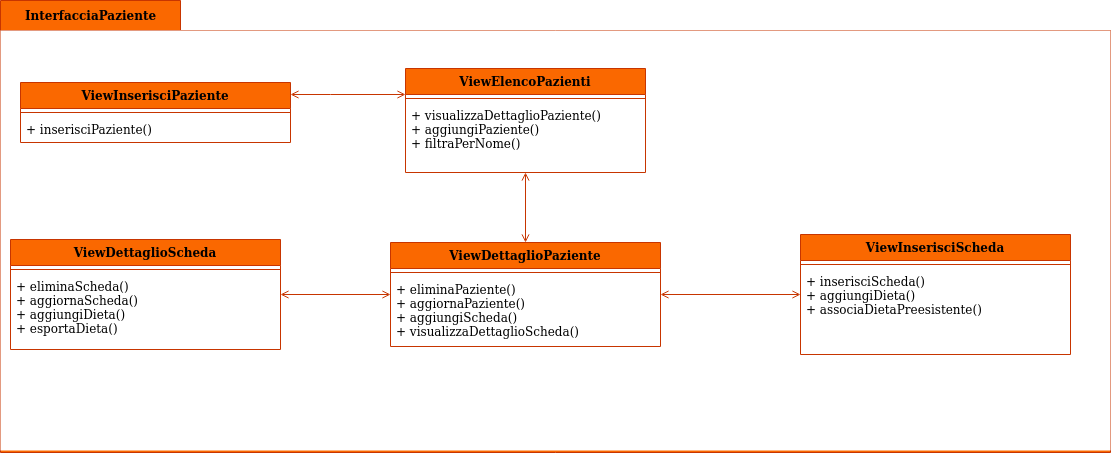

The diagram above was exported from draw.io. Its source (the exported page's mxGraphModel, read from the mxfile embedded in the PNG):
<mxGraphModel dx="758" dy="-306" grid="1" gridSize="10" guides="1" tooltips="1" connect="1" arrows="1" fold="1" page="1" pageScale="1" pageWidth="827" pageHeight="1169" math="0" shadow="0">
  <root>
    <mxCell id="WIyWlLk6GJQsqaUBKTNV-0" />
    <mxCell id="WIyWlLk6GJQsqaUBKTNV-1" parent="WIyWlLk6GJQsqaUBKTNV-0" />
    <mxCell id="NpTC5vzpjYLkXYl9jpDd-1733" value="InterfacciaPaziente" style="shape=folder;fontStyle=1;tabWidth=180;tabHeight=30;tabPosition=left;html=1;boundedLbl=1;labelInHeader=1;container=1;collapsible=0;strokeColor=#C73500;fillColor=#FA6800;gradientColor=none;" vertex="1" parent="WIyWlLk6GJQsqaUBKTNV-1">
      <mxGeometry x="1320" y="2078" width="1110" height="452" as="geometry" />
    </mxCell>
    <mxCell id="NpTC5vzpjYLkXYl9jpDd-1734" value="" style="html=1;strokeColor=none;resizeWidth=1;resizeHeight=1;fillColor=default;part=1;connectable=0;allowArrows=0;deletable=0;" vertex="1" parent="NpTC5vzpjYLkXYl9jpDd-1733">
      <mxGeometry width="1110" height="420" relative="1" as="geometry">
        <mxPoint y="30" as="offset" />
      </mxGeometry>
    </mxCell>
    <mxCell id="NpTC5vzpjYLkXYl9jpDd-1681" value="ViewElencoPazienti" style="swimlane;fontStyle=1;align=center;verticalAlign=top;childLayout=stackLayout;horizontal=1;startSize=26;horizontalStack=0;resizeParent=1;resizeParentMax=0;resizeLast=0;collapsible=1;marginBottom=0;fillColor=#fa6800;fontColor=#000000;strokeColor=#C73500;" vertex="1" parent="WIyWlLk6GJQsqaUBKTNV-1">
      <mxGeometry x="1725" y="2146" width="240" height="104" as="geometry" />
    </mxCell>
    <mxCell id="NpTC5vzpjYLkXYl9jpDd-1682" value="" style="line;strokeWidth=1;fillColor=#fa6800;align=left;verticalAlign=middle;spacingTop=-1;spacingLeft=3;spacingRight=3;rotatable=0;labelPosition=right;points=[];portConstraint=eastwest;fontColor=#000000;strokeColor=#C73500;" vertex="1" parent="NpTC5vzpjYLkXYl9jpDd-1681">
      <mxGeometry y="26" width="240" height="8" as="geometry" />
    </mxCell>
    <mxCell id="NpTC5vzpjYLkXYl9jpDd-1683" value="+ visualizzaDettaglioPaziente()&#10;+ aggiungiPaziente()&#10;+ filtraPerNome()" style="text;strokeColor=none;fillColor=none;align=left;verticalAlign=top;spacingLeft=4;spacingRight=4;overflow=hidden;rotatable=0;points=[[0,0.5],[1,0.5]];portConstraint=eastwest;" vertex="1" parent="NpTC5vzpjYLkXYl9jpDd-1681">
      <mxGeometry y="34" width="240" height="70" as="geometry" />
    </mxCell>
    <mxCell id="NpTC5vzpjYLkXYl9jpDd-1684" style="edgeStyle=orthogonalEdgeStyle;rounded=0;orthogonalLoop=1;jettySize=auto;html=1;startArrow=open;startFill=0;endArrow=open;endFill=0;fillColor=#fa6800;strokeColor=#C73500;" edge="1" parent="WIyWlLk6GJQsqaUBKTNV-1" source="NpTC5vzpjYLkXYl9jpDd-1685" target="NpTC5vzpjYLkXYl9jpDd-1681">
      <mxGeometry relative="1" as="geometry" />
    </mxCell>
    <mxCell id="NpTC5vzpjYLkXYl9jpDd-1685" value="ViewDettaglioPaziente" style="swimlane;fontStyle=1;align=center;verticalAlign=top;childLayout=stackLayout;horizontal=1;startSize=26;horizontalStack=0;resizeParent=1;resizeParentMax=0;resizeLast=0;collapsible=1;marginBottom=0;fillColor=#fa6800;fontColor=#000000;strokeColor=#C73500;" vertex="1" parent="WIyWlLk6GJQsqaUBKTNV-1">
      <mxGeometry x="1710" y="2320" width="270" height="104" as="geometry" />
    </mxCell>
    <mxCell id="NpTC5vzpjYLkXYl9jpDd-1686" value="" style="line;strokeWidth=1;fillColor=#fa6800;align=left;verticalAlign=middle;spacingTop=-1;spacingLeft=3;spacingRight=3;rotatable=0;labelPosition=right;points=[];portConstraint=eastwest;fontColor=#000000;strokeColor=#C73500;" vertex="1" parent="NpTC5vzpjYLkXYl9jpDd-1685">
      <mxGeometry y="26" width="270" height="8" as="geometry" />
    </mxCell>
    <mxCell id="NpTC5vzpjYLkXYl9jpDd-1687" value="+ eliminaPaziente()&#10;+ aggiornaPaziente()&#10;+ aggiungiScheda()&#10;+ visualizzaDettaglioScheda()" style="text;strokeColor=none;fillColor=none;align=left;verticalAlign=top;spacingLeft=4;spacingRight=4;overflow=hidden;rotatable=0;points=[[0,0.5],[1,0.5]];portConstraint=eastwest;" vertex="1" parent="NpTC5vzpjYLkXYl9jpDd-1685">
      <mxGeometry y="34" width="270" height="70" as="geometry" />
    </mxCell>
    <mxCell id="NpTC5vzpjYLkXYl9jpDd-1688" style="edgeStyle=orthogonalEdgeStyle;rounded=0;orthogonalLoop=1;jettySize=auto;html=1;entryX=0;entryY=0.25;entryDx=0;entryDy=0;startArrow=open;startFill=0;endArrow=open;endFill=0;fillColor=#fa6800;strokeColor=#C73500;" edge="1" parent="WIyWlLk6GJQsqaUBKTNV-1" source="NpTC5vzpjYLkXYl9jpDd-1690" target="NpTC5vzpjYLkXYl9jpDd-1681">
      <mxGeometry relative="1" as="geometry">
        <mxPoint x="1725" y="2189" as="targetPoint" />
        <Array as="points">
          <mxPoint x="1650" y="2172" />
          <mxPoint x="1650" y="2172" />
        </Array>
      </mxGeometry>
    </mxCell>
    <mxCell id="NpTC5vzpjYLkXYl9jpDd-1690" value="ViewInserisciPaziente" style="swimlane;fontStyle=1;align=center;verticalAlign=top;childLayout=stackLayout;horizontal=1;startSize=26;horizontalStack=0;resizeParent=1;resizeParentMax=0;resizeLast=0;collapsible=1;marginBottom=0;fillColor=#fa6800;fontColor=#000000;strokeColor=#C73500;" vertex="1" parent="WIyWlLk6GJQsqaUBKTNV-1">
      <mxGeometry x="1340" y="2160" width="270" height="60" as="geometry" />
    </mxCell>
    <mxCell id="NpTC5vzpjYLkXYl9jpDd-1691" value="" style="line;strokeWidth=1;fillColor=#fa6800;align=left;verticalAlign=middle;spacingTop=-1;spacingLeft=3;spacingRight=3;rotatable=0;labelPosition=right;points=[];portConstraint=eastwest;fontColor=#000000;strokeColor=#C73500;" vertex="1" parent="NpTC5vzpjYLkXYl9jpDd-1690">
      <mxGeometry y="26" width="270" height="8" as="geometry" />
    </mxCell>
    <mxCell id="NpTC5vzpjYLkXYl9jpDd-1692" value="+ inserisciPaziente()" style="text;strokeColor=none;fillColor=none;align=left;verticalAlign=top;spacingLeft=4;spacingRight=4;overflow=hidden;rotatable=0;points=[[0,0.5],[1,0.5]];portConstraint=eastwest;" vertex="1" parent="NpTC5vzpjYLkXYl9jpDd-1690">
      <mxGeometry y="34" width="270" height="26" as="geometry" />
    </mxCell>
    <mxCell id="NpTC5vzpjYLkXYl9jpDd-1693" value="" style="edgeStyle=orthogonalEdgeStyle;rounded=0;orthogonalLoop=1;jettySize=auto;html=1;startArrow=open;startFill=0;endArrow=open;endFill=0;fillColor=#fa6800;strokeColor=#C73500;" edge="1" parent="WIyWlLk6GJQsqaUBKTNV-1" source="NpTC5vzpjYLkXYl9jpDd-1695" target="NpTC5vzpjYLkXYl9jpDd-1685">
      <mxGeometry relative="1" as="geometry" />
    </mxCell>
    <mxCell id="NpTC5vzpjYLkXYl9jpDd-1695" value="ViewDettaglioScheda" style="swimlane;fontStyle=1;align=center;verticalAlign=top;childLayout=stackLayout;horizontal=1;startSize=26;horizontalStack=0;resizeParent=1;resizeParentMax=0;resizeLast=0;collapsible=1;marginBottom=0;fillColor=#fa6800;fontColor=#000000;strokeColor=#C73500;" vertex="1" parent="WIyWlLk6GJQsqaUBKTNV-1">
      <mxGeometry x="1330" y="2317" width="270" height="110" as="geometry" />
    </mxCell>
    <mxCell id="NpTC5vzpjYLkXYl9jpDd-1696" value="" style="line;strokeWidth=1;fillColor=#fa6800;align=left;verticalAlign=middle;spacingTop=-1;spacingLeft=3;spacingRight=3;rotatable=0;labelPosition=right;points=[];portConstraint=eastwest;fontColor=#000000;strokeColor=#C73500;" vertex="1" parent="NpTC5vzpjYLkXYl9jpDd-1695">
      <mxGeometry y="26" width="270" height="8" as="geometry" />
    </mxCell>
    <mxCell id="NpTC5vzpjYLkXYl9jpDd-1697" value="+ eliminaScheda()&#10;+ aggiornaScheda()&#10;+ aggiungiDieta()&#10;+ esportaDieta()" style="text;strokeColor=none;fillColor=none;align=left;verticalAlign=top;spacingLeft=4;spacingRight=4;overflow=hidden;rotatable=0;points=[[0,0.5],[1,0.5]];portConstraint=eastwest;" vertex="1" parent="NpTC5vzpjYLkXYl9jpDd-1695">
      <mxGeometry y="34" width="270" height="76" as="geometry" />
    </mxCell>
    <mxCell id="NpTC5vzpjYLkXYl9jpDd-1699" value="ViewInserisciScheda" style="swimlane;fontStyle=1;align=center;verticalAlign=top;childLayout=stackLayout;horizontal=1;startSize=26;horizontalStack=0;resizeParent=1;resizeParentMax=0;resizeLast=0;collapsible=1;marginBottom=0;fillColor=#fa6800;fontColor=#000000;strokeColor=#C73500;" vertex="1" parent="WIyWlLk6GJQsqaUBKTNV-1">
      <mxGeometry x="2120" y="2312" width="270" height="120" as="geometry" />
    </mxCell>
    <mxCell id="NpTC5vzpjYLkXYl9jpDd-1700" value="" style="line;strokeWidth=1;fillColor=#fa6800;align=left;verticalAlign=middle;spacingTop=-1;spacingLeft=3;spacingRight=3;rotatable=0;labelPosition=right;points=[];portConstraint=eastwest;fontColor=#000000;strokeColor=#C73500;" vertex="1" parent="NpTC5vzpjYLkXYl9jpDd-1699">
      <mxGeometry y="26" width="270" height="8" as="geometry" />
    </mxCell>
    <mxCell id="NpTC5vzpjYLkXYl9jpDd-1701" value="+ inserisciScheda()&#10;+ aggiungiDieta()&#10;+ associaDietaPreesistente()" style="text;strokeColor=none;fillColor=none;align=left;verticalAlign=top;spacingLeft=4;spacingRight=4;overflow=hidden;rotatable=0;points=[[0,0.5],[1,0.5]];portConstraint=eastwest;" vertex="1" parent="NpTC5vzpjYLkXYl9jpDd-1699">
      <mxGeometry y="34" width="270" height="86" as="geometry" />
    </mxCell>
    <mxCell id="NpTC5vzpjYLkXYl9jpDd-1714" style="edgeStyle=orthogonalEdgeStyle;rounded=0;orthogonalLoop=1;jettySize=auto;html=1;startArrow=open;startFill=0;endArrow=open;endFill=0;fillColor=#fa6800;strokeColor=#C73500;" edge="1" parent="WIyWlLk6GJQsqaUBKTNV-1" source="NpTC5vzpjYLkXYl9jpDd-1699" target="NpTC5vzpjYLkXYl9jpDd-1685">
      <mxGeometry relative="1" as="geometry" />
    </mxCell>
  </root>
</mxGraphModel>